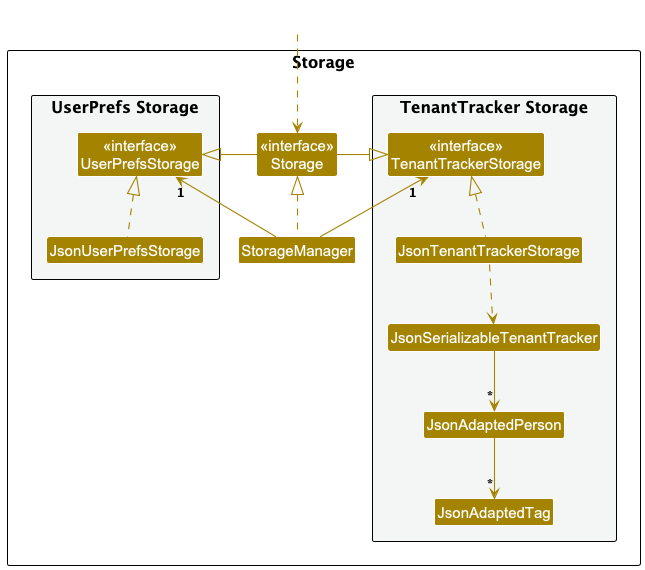

The diagram above was rendered by PlantUML. Its source (embedded in the PNG):
@startuml
!include style.puml
skinparam arrowThickness 1.1
skinparam arrowColor STORAGE_COLOR
skinparam classBackgroundColor STORAGE_COLOR

package Storage as StoragePackage {

package "UserPrefs Storage" #F4F6F6{
Class "<<interface>>\nUserPrefsStorage" as UserPrefsStorage
Class JsonUserPrefsStorage
}

Class "<<interface>>\nStorage" as Storage
Class StorageManager

package "TenantTracker Storage" #F4F6F6{
Class "<<interface>>\nTenantTrackerStorage" as TenantTrackerStorage
Class JsonTenantTrackerStorage
Class JsonSerializableTenantTracker
Class JsonAdaptedPerson
Class JsonAdaptedTag
}

}

Class HiddenOutside #FFFFFF
HiddenOutside ..> Storage

StorageManager .up.|> Storage
StorageManager -up-> "1" UserPrefsStorage
StorageManager -up-> "1" TenantTrackerStorage

Storage -left-|> UserPrefsStorage
Storage -right-|> TenantTrackerStorage

JsonUserPrefsStorage .up.|> UserPrefsStorage
JsonTenantTrackerStorage .up.|> TenantTrackerStorage
JsonTenantTrackerStorage ..> JsonSerializableTenantTracker
JsonSerializableTenantTracker --> "*" JsonAdaptedPerson
JsonAdaptedPerson --> "*" JsonAdaptedTag

@enduml